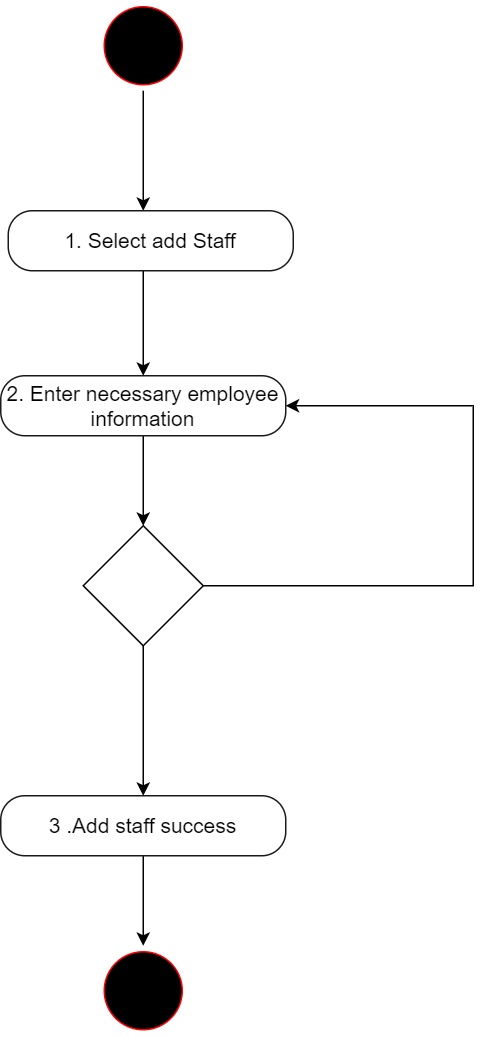

The diagram above was exported from draw.io. Its source (the exported page's mxGraphModel, read from the mxfile embedded in the PNG):
<mxGraphModel dx="1434" dy="738" grid="1" gridSize="10" guides="1" tooltips="1" connect="1" arrows="1" fold="1" page="1" pageScale="1" pageWidth="827" pageHeight="1169" math="0" shadow="0">
  <root>
    <mxCell id="0" />
    <mxCell id="1" parent="0" />
    <mxCell id="2S14J9lUxYFjgK7Krv4A-173" style="edgeStyle=orthogonalEdgeStyle;rounded=0;orthogonalLoop=1;jettySize=auto;html=1;" parent="1" source="2S14J9lUxYFjgK7Krv4A-171" edge="1">
      <mxGeometry relative="1" as="geometry">
        <mxPoint x="220" y="350" as="targetPoint" />
      </mxGeometry>
    </mxCell>
    <mxCell id="2S14J9lUxYFjgK7Krv4A-171" value="" style="ellipse;html=1;shape=startState;fillColor=#000000;strokeColor=#ff0000;" parent="1" vertex="1">
      <mxGeometry x="190" y="210" width="60" height="60" as="geometry" />
    </mxCell>
    <mxCell id="2S14J9lUxYFjgK7Krv4A-180" style="edgeStyle=orthogonalEdgeStyle;rounded=0;orthogonalLoop=1;jettySize=auto;html=1;" parent="1" source="2S14J9lUxYFjgK7Krv4A-174" edge="1">
      <mxGeometry relative="1" as="geometry">
        <Array as="points">
          <mxPoint x="220" y="400" />
          <mxPoint x="220" y="400" />
        </Array>
        <mxPoint x="220" y="460" as="targetPoint" />
      </mxGeometry>
    </mxCell>
    <mxCell id="2S14J9lUxYFjgK7Krv4A-174" value="&lt;font style=&quot;font-size: 14px;&quot;&gt;1. Select add Staff&lt;/font&gt;" style="rounded=1;whiteSpace=wrap;html=1;arcSize=40;fontColor=#000000;fillColor=#FFFFFF;strokeColor=#1A1A1A;" parent="1" vertex="1">
      <mxGeometry x="130" y="350" width="190" height="40" as="geometry" />
    </mxCell>
    <mxCell id="Ic_zbjDfFbpgncMIacOm-1" style="edgeStyle=orthogonalEdgeStyle;rounded=0;orthogonalLoop=1;jettySize=auto;html=1;entryX=0.5;entryY=0;entryDx=0;entryDy=0;" edge="1" parent="1" source="2S14J9lUxYFjgK7Krv4A-177" target="2S14J9lUxYFjgK7Krv4A-179">
      <mxGeometry relative="1" as="geometry" />
    </mxCell>
    <mxCell id="2S14J9lUxYFjgK7Krv4A-177" value="&lt;font style=&quot;font-size: 14px;&quot;&gt;2. Enter necessary employee information&lt;/font&gt;" style="rounded=1;whiteSpace=wrap;html=1;arcSize=40;fontColor=#000000;fillColor=#FFFFFF;strokeColor=#1A1A1A;" parent="1" vertex="1">
      <mxGeometry x="125" y="460" width="190" height="40" as="geometry" />
    </mxCell>
    <mxCell id="2S14J9lUxYFjgK7Krv4A-184" style="edgeStyle=orthogonalEdgeStyle;rounded=0;orthogonalLoop=1;jettySize=auto;html=1;entryX=0.5;entryY=0;entryDx=0;entryDy=0;" parent="1" source="2S14J9lUxYFjgK7Krv4A-179" target="2S14J9lUxYFjgK7Krv4A-182" edge="1">
      <mxGeometry relative="1" as="geometry" />
    </mxCell>
    <mxCell id="Ic_zbjDfFbpgncMIacOm-2" style="edgeStyle=orthogonalEdgeStyle;rounded=0;orthogonalLoop=1;jettySize=auto;html=1;entryX=1;entryY=0.5;entryDx=0;entryDy=0;" edge="1" parent="1" source="2S14J9lUxYFjgK7Krv4A-179" target="2S14J9lUxYFjgK7Krv4A-177">
      <mxGeometry relative="1" as="geometry">
        <Array as="points">
          <mxPoint x="440" y="600" />
          <mxPoint x="440" y="480" />
        </Array>
      </mxGeometry>
    </mxCell>
    <mxCell id="2S14J9lUxYFjgK7Krv4A-179" value="" style="rhombus;whiteSpace=wrap;html=1;" parent="1" vertex="1">
      <mxGeometry x="180" y="560" width="80" height="80" as="geometry" />
    </mxCell>
    <mxCell id="2S14J9lUxYFjgK7Krv4A-185" style="edgeStyle=orthogonalEdgeStyle;rounded=0;orthogonalLoop=1;jettySize=auto;html=1;" parent="1" source="2S14J9lUxYFjgK7Krv4A-182" target="2S14J9lUxYFjgK7Krv4A-183" edge="1">
      <mxGeometry relative="1" as="geometry" />
    </mxCell>
    <mxCell id="2S14J9lUxYFjgK7Krv4A-182" value="&lt;font style=&quot;font-size: 14px;&quot;&gt;3 .Add staff success&lt;/font&gt;" style="rounded=1;whiteSpace=wrap;html=1;arcSize=40;fontColor=#000000;fillColor=#FFFFFF;strokeColor=#1A1A1A;" parent="1" vertex="1">
      <mxGeometry x="125" y="740" width="190" height="40" as="geometry" />
    </mxCell>
    <mxCell id="2S14J9lUxYFjgK7Krv4A-183" value="" style="ellipse;html=1;shape=startState;fillColor=#000000;strokeColor=#ff0000;" parent="1" vertex="1">
      <mxGeometry x="190" y="840" width="60" height="60" as="geometry" />
    </mxCell>
  </root>
</mxGraphModel>